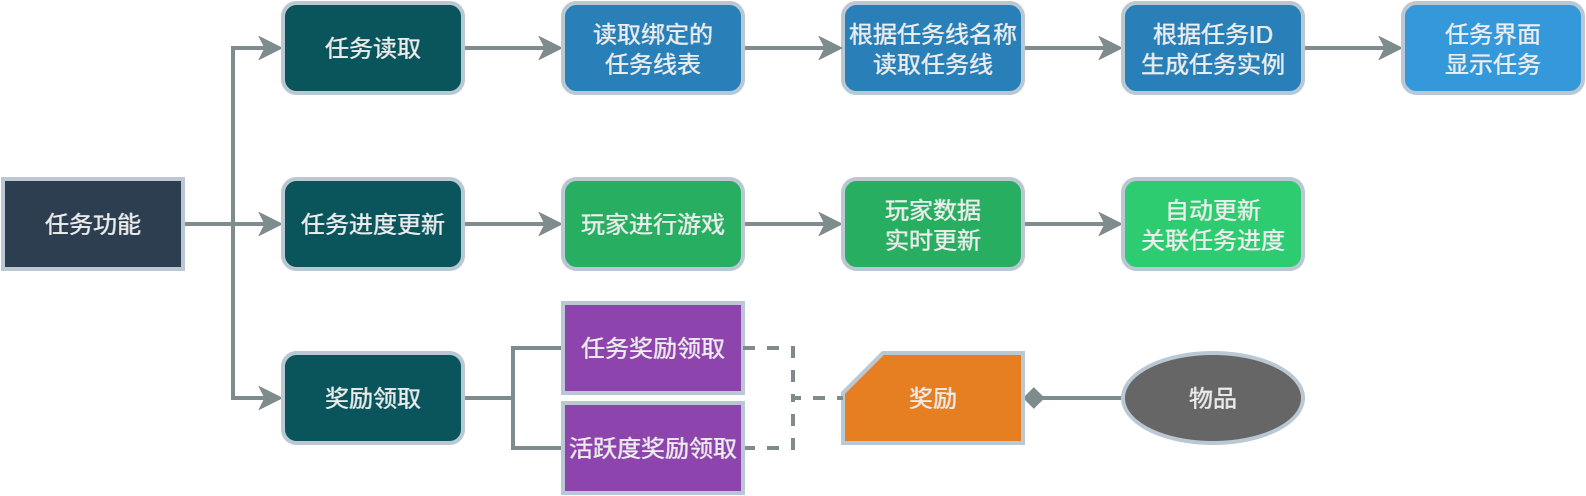

The diagram above was exported from draw.io. Its source (the exported page's mxGraphModel, read from the mxfile embedded in the PNG):
<mxGraphModel dx="1188" dy="708" grid="1" gridSize="10" guides="1" tooltips="1" connect="1" arrows="1" fold="1" page="1" pageScale="1" pageWidth="827" pageHeight="1169" math="0" shadow="0">
  <root>
    <mxCell id="0" />
    <mxCell id="1" parent="0" />
    <mxCell id="gg2rkjKXCH6ABYHJsSSQ-15" style="edgeStyle=orthogonalEdgeStyle;rounded=0;orthogonalLoop=1;jettySize=auto;html=1;exitX=1;exitY=0.5;exitDx=0;exitDy=0;entryX=0;entryY=0.5;entryDx=0;entryDy=0;strokeColor=#7F8C8D;fontColor=default;strokeWidth=2;labelBackgroundColor=none;" parent="1" source="gg2rkjKXCH6ABYHJsSSQ-1" target="gg2rkjKXCH6ABYHJsSSQ-8" edge="1">
      <mxGeometry relative="1" as="geometry" />
    </mxCell>
    <mxCell id="gg2rkjKXCH6ABYHJsSSQ-16" style="edgeStyle=orthogonalEdgeStyle;rounded=0;orthogonalLoop=1;jettySize=auto;html=1;exitX=1;exitY=0.5;exitDx=0;exitDy=0;entryX=0;entryY=0.5;entryDx=0;entryDy=0;strokeColor=#7F8C8D;fontColor=default;strokeWidth=2;labelBackgroundColor=none;" parent="1" source="gg2rkjKXCH6ABYHJsSSQ-1" target="gg2rkjKXCH6ABYHJsSSQ-12" edge="1">
      <mxGeometry relative="1" as="geometry" />
    </mxCell>
    <mxCell id="gg2rkjKXCH6ABYHJsSSQ-17" style="edgeStyle=orthogonalEdgeStyle;rounded=0;orthogonalLoop=1;jettySize=auto;html=1;exitX=1;exitY=0.5;exitDx=0;exitDy=0;entryX=0;entryY=0.5;entryDx=0;entryDy=0;strokeColor=#7F8C8D;fontColor=default;strokeWidth=2;labelBackgroundColor=none;" parent="1" source="gg2rkjKXCH6ABYHJsSSQ-1" target="gg2rkjKXCH6ABYHJsSSQ-2" edge="1">
      <mxGeometry relative="1" as="geometry" />
    </mxCell>
    <mxCell id="gg2rkjKXCH6ABYHJsSSQ-1" value="任务功能" style="rounded=0;whiteSpace=wrap;html=1;strokeColor=#BAC8D3;fontColor=#EEEEEE;aspect=fixed;strokeWidth=2;fontStyle=0;labelBackgroundColor=none;fillColor=#2C3E50;" parent="1" vertex="1">
      <mxGeometry x="180" y="408" width="90" height="45" as="geometry" />
    </mxCell>
    <mxCell id="gg2rkjKXCH6ABYHJsSSQ-18" style="edgeStyle=orthogonalEdgeStyle;rounded=0;orthogonalLoop=1;jettySize=auto;html=1;exitX=1;exitY=0.5;exitDx=0;exitDy=0;entryX=0;entryY=0.5;entryDx=0;entryDy=0;strokeColor=#7F8C8D;align=center;verticalAlign=middle;fontFamily=Helvetica;fontSize=11;fontColor=default;labelBackgroundColor=none;endArrow=classic;strokeWidth=2;" parent="1" source="gg2rkjKXCH6ABYHJsSSQ-2" target="gg2rkjKXCH6ABYHJsSSQ-6" edge="1">
      <mxGeometry relative="1" as="geometry" />
    </mxCell>
    <mxCell id="gg2rkjKXCH6ABYHJsSSQ-2" value="任务读取" style="rounded=1;whiteSpace=wrap;html=1;strokeColor=#BAC8D3;fontColor=#EEEEEE;aspect=fixed;strokeWidth=2;labelBackgroundColor=none;fillColor=#09555B;" parent="1" vertex="1">
      <mxGeometry x="320" y="320" width="90" height="45" as="geometry" />
    </mxCell>
    <mxCell id="gg2rkjKXCH6ABYHJsSSQ-20" style="edgeStyle=orthogonalEdgeStyle;rounded=0;orthogonalLoop=1;jettySize=auto;html=1;exitX=1;exitY=0.5;exitDx=0;exitDy=0;entryX=0;entryY=0.5;entryDx=0;entryDy=0;strokeColor=#7F8C8D;align=center;verticalAlign=middle;fontFamily=Helvetica;fontSize=11;fontColor=default;labelBackgroundColor=none;endArrow=classic;strokeWidth=2;" parent="1" source="gg2rkjKXCH6ABYHJsSSQ-3" target="gg2rkjKXCH6ABYHJsSSQ-5" edge="1">
      <mxGeometry relative="1" as="geometry" />
    </mxCell>
    <mxCell id="gg2rkjKXCH6ABYHJsSSQ-3" value="根据任务线名称&lt;div&gt;读取任务线&lt;/div&gt;" style="rounded=1;whiteSpace=wrap;html=1;aspect=fixed;strokeColor=#BAC8D3;align=center;verticalAlign=middle;fontFamily=Helvetica;fontSize=12;fontColor=#EEEEEE;fillColor=#2980B9;strokeWidth=2;labelBackgroundColor=none;" parent="1" vertex="1">
      <mxGeometry x="600" y="320" width="90" height="45" as="geometry" />
    </mxCell>
    <mxCell id="gg2rkjKXCH6ABYHJsSSQ-21" style="edgeStyle=orthogonalEdgeStyle;rounded=0;orthogonalLoop=1;jettySize=auto;html=1;exitX=1;exitY=0.5;exitDx=0;exitDy=0;entryX=0;entryY=0.5;entryDx=0;entryDy=0;strokeColor=#7F8C8D;align=center;verticalAlign=middle;fontFamily=Helvetica;fontSize=11;fontColor=default;labelBackgroundColor=none;endArrow=classic;strokeWidth=2;" parent="1" source="gg2rkjKXCH6ABYHJsSSQ-5" target="gg2rkjKXCH6ABYHJsSSQ-7" edge="1">
      <mxGeometry relative="1" as="geometry" />
    </mxCell>
    <mxCell id="gg2rkjKXCH6ABYHJsSSQ-5" value="根据任务ID&lt;div&gt;生成任务实例&lt;/div&gt;" style="rounded=1;whiteSpace=wrap;html=1;aspect=fixed;strokeColor=#BAC8D3;align=center;verticalAlign=middle;fontFamily=Helvetica;fontSize=12;fontColor=#EEEEEE;fillColor=#2980B9;strokeWidth=2;labelBackgroundColor=none;" parent="1" vertex="1">
      <mxGeometry x="740" y="320" width="90" height="45" as="geometry" />
    </mxCell>
    <mxCell id="gg2rkjKXCH6ABYHJsSSQ-19" style="edgeStyle=orthogonalEdgeStyle;rounded=0;orthogonalLoop=1;jettySize=auto;html=1;exitX=1;exitY=0.5;exitDx=0;exitDy=0;entryX=0;entryY=0.5;entryDx=0;entryDy=0;strokeColor=#7F8C8D;align=center;verticalAlign=middle;fontFamily=Helvetica;fontSize=11;fontColor=default;labelBackgroundColor=none;endArrow=classic;strokeWidth=2;" parent="1" source="gg2rkjKXCH6ABYHJsSSQ-6" target="gg2rkjKXCH6ABYHJsSSQ-3" edge="1">
      <mxGeometry relative="1" as="geometry" />
    </mxCell>
    <mxCell id="gg2rkjKXCH6ABYHJsSSQ-6" value="读取绑定的&lt;div&gt;任务线表&lt;/div&gt;" style="rounded=1;whiteSpace=wrap;html=1;aspect=fixed;strokeColor=#BAC8D3;align=center;verticalAlign=middle;fontFamily=Helvetica;fontSize=12;fontColor=#EEEEEE;fillColor=#2980B9;strokeWidth=2;labelBackgroundColor=none;" parent="1" vertex="1">
      <mxGeometry x="460" y="320" width="90" height="45" as="geometry" />
    </mxCell>
    <mxCell id="gg2rkjKXCH6ABYHJsSSQ-7" value="任务界面&lt;div&gt;显示任务&lt;/div&gt;" style="rounded=1;whiteSpace=wrap;html=1;aspect=fixed;strokeColor=#BAC8D3;align=center;verticalAlign=middle;fontFamily=Helvetica;fontSize=12;fontColor=#EEEEEE;fillColor=#3498DB;strokeWidth=2;labelBackgroundColor=none;" parent="1" vertex="1">
      <mxGeometry x="880" y="320" width="90" height="45" as="geometry" />
    </mxCell>
    <mxCell id="gg2rkjKXCH6ABYHJsSSQ-22" style="edgeStyle=orthogonalEdgeStyle;rounded=0;orthogonalLoop=1;jettySize=auto;html=1;exitX=1;exitY=0.5;exitDx=0;exitDy=0;entryX=0;entryY=0.5;entryDx=0;entryDy=0;strokeColor=#7F8C8D;align=center;verticalAlign=middle;fontFamily=Helvetica;fontSize=11;fontColor=default;labelBackgroundColor=none;endArrow=classic;strokeWidth=2;" parent="1" source="gg2rkjKXCH6ABYHJsSSQ-8" target="gg2rkjKXCH6ABYHJsSSQ-9" edge="1">
      <mxGeometry relative="1" as="geometry" />
    </mxCell>
    <mxCell id="gg2rkjKXCH6ABYHJsSSQ-8" value="任务进度更新" style="rounded=1;whiteSpace=wrap;html=1;strokeColor=#BAC8D3;fontColor=#EEEEEE;aspect=fixed;strokeWidth=2;labelBackgroundColor=none;fillColor=#09555B;" parent="1" vertex="1">
      <mxGeometry x="320" y="408" width="90" height="45" as="geometry" />
    </mxCell>
    <mxCell id="gg2rkjKXCH6ABYHJsSSQ-23" style="edgeStyle=orthogonalEdgeStyle;rounded=0;orthogonalLoop=1;jettySize=auto;html=1;exitX=1;exitY=0.5;exitDx=0;exitDy=0;entryX=0;entryY=0.5;entryDx=0;entryDy=0;strokeColor=#7F8C8D;align=center;verticalAlign=middle;fontFamily=Helvetica;fontSize=11;fontColor=default;labelBackgroundColor=none;endArrow=classic;strokeWidth=2;" parent="1" source="gg2rkjKXCH6ABYHJsSSQ-9" target="gg2rkjKXCH6ABYHJsSSQ-10" edge="1">
      <mxGeometry relative="1" as="geometry" />
    </mxCell>
    <mxCell id="gg2rkjKXCH6ABYHJsSSQ-9" value="玩家进行游戏" style="rounded=1;whiteSpace=wrap;html=1;aspect=fixed;strokeColor=#BAC8D3;align=center;verticalAlign=middle;fontFamily=Helvetica;fontSize=12;fontColor=#EEEEEE;fillColor=#27AE60;strokeWidth=2;labelBackgroundColor=none;" parent="1" vertex="1">
      <mxGeometry x="460" y="408" width="90" height="45" as="geometry" />
    </mxCell>
    <mxCell id="gg2rkjKXCH6ABYHJsSSQ-24" style="edgeStyle=orthogonalEdgeStyle;rounded=0;orthogonalLoop=1;jettySize=auto;html=1;exitX=1;exitY=0.5;exitDx=0;exitDy=0;entryX=0;entryY=0.5;entryDx=0;entryDy=0;strokeColor=#7F8C8D;align=center;verticalAlign=middle;fontFamily=Helvetica;fontSize=11;fontColor=default;labelBackgroundColor=none;endArrow=classic;strokeWidth=2;" parent="1" source="gg2rkjKXCH6ABYHJsSSQ-10" target="gg2rkjKXCH6ABYHJsSSQ-11" edge="1">
      <mxGeometry relative="1" as="geometry" />
    </mxCell>
    <mxCell id="gg2rkjKXCH6ABYHJsSSQ-10" value="玩家数据&lt;div&gt;实时更新&lt;/div&gt;" style="rounded=1;whiteSpace=wrap;html=1;aspect=fixed;strokeColor=#BAC8D3;align=center;verticalAlign=middle;fontFamily=Helvetica;fontSize=12;fontColor=#EEEEEE;fillColor=#27AE60;strokeWidth=2;labelBackgroundColor=none;" parent="1" vertex="1">
      <mxGeometry x="600" y="408" width="90" height="45" as="geometry" />
    </mxCell>
    <mxCell id="gg2rkjKXCH6ABYHJsSSQ-11" value="自动更新&lt;div&gt;关联任务进度&lt;/div&gt;" style="rounded=1;whiteSpace=wrap;html=1;aspect=fixed;strokeColor=#BAC8D3;align=center;verticalAlign=middle;fontFamily=Helvetica;fontSize=12;fontColor=#EEEEEE;fillColor=#2ECC71;strokeWidth=2;labelBackgroundColor=none;" parent="1" vertex="1">
      <mxGeometry x="740" y="408" width="90" height="45" as="geometry" />
    </mxCell>
    <mxCell id="gg2rkjKXCH6ABYHJsSSQ-25" style="edgeStyle=orthogonalEdgeStyle;rounded=0;orthogonalLoop=1;jettySize=auto;html=1;exitX=1;exitY=0.5;exitDx=0;exitDy=0;entryX=0;entryY=0.5;entryDx=0;entryDy=0;endArrow=none;endFill=0;strokeColor=#7F8C8D;fontColor=default;strokeWidth=2;labelBackgroundColor=none;" parent="1" source="gg2rkjKXCH6ABYHJsSSQ-12" target="gg2rkjKXCH6ABYHJsSSQ-13" edge="1">
      <mxGeometry relative="1" as="geometry" />
    </mxCell>
    <mxCell id="gg2rkjKXCH6ABYHJsSSQ-26" style="edgeStyle=orthogonalEdgeStyle;rounded=0;orthogonalLoop=1;jettySize=auto;html=1;exitX=1;exitY=0.5;exitDx=0;exitDy=0;entryX=0;entryY=0.5;entryDx=0;entryDy=0;endArrow=none;endFill=0;strokeColor=#7F8C8D;fontColor=default;strokeWidth=2;labelBackgroundColor=none;" parent="1" source="gg2rkjKXCH6ABYHJsSSQ-12" target="gg2rkjKXCH6ABYHJsSSQ-14" edge="1">
      <mxGeometry relative="1" as="geometry" />
    </mxCell>
    <mxCell id="gg2rkjKXCH6ABYHJsSSQ-12" value="奖励领取" style="rounded=1;whiteSpace=wrap;html=1;strokeColor=#BAC8D3;fontColor=#EEEEEE;aspect=fixed;strokeWidth=2;labelBackgroundColor=none;fillColor=#09555B;" parent="1" vertex="1">
      <mxGeometry x="320" y="495" width="90" height="45" as="geometry" />
    </mxCell>
    <mxCell id="gg2rkjKXCH6ABYHJsSSQ-13" value="任务奖励领取" style="rounded=0;whiteSpace=wrap;html=1;aspect=fixed;strokeColor=#BAC8D3;fontColor=#EEEEEE;strokeWidth=2;labelBackgroundColor=none;fillColor=#8E44AD;" parent="1" vertex="1">
      <mxGeometry x="460" y="470" width="90" height="45" as="geometry" />
    </mxCell>
    <mxCell id="gg2rkjKXCH6ABYHJsSSQ-30" style="edgeStyle=orthogonalEdgeStyle;rounded=0;orthogonalLoop=1;jettySize=auto;html=1;exitX=1;exitY=0.5;exitDx=0;exitDy=0;endArrow=none;endFill=0;dashed=1;fontColor=default;strokeColor=#7F8C8D;strokeWidth=2;labelBackgroundColor=none;" parent="1" source="gg2rkjKXCH6ABYHJsSSQ-14" target="gg2rkjKXCH6ABYHJsSSQ-27" edge="1">
      <mxGeometry relative="1" as="geometry" />
    </mxCell>
    <mxCell id="gg2rkjKXCH6ABYHJsSSQ-14" value="活跃度奖励领取" style="rounded=0;whiteSpace=wrap;html=1;aspect=fixed;strokeColor=#BAC8D3;fontColor=#EEEEEE;strokeWidth=2;labelBackgroundColor=none;fillColor=#8E44AD;" parent="1" vertex="1">
      <mxGeometry x="460" y="520" width="90" height="45" as="geometry" />
    </mxCell>
    <mxCell id="gg2rkjKXCH6ABYHJsSSQ-31" style="edgeStyle=orthogonalEdgeStyle;rounded=0;orthogonalLoop=1;jettySize=auto;html=1;exitX=1;exitY=0.5;exitDx=0;exitDy=0;exitPerimeter=0;entryX=0;entryY=0.5;entryDx=0;entryDy=0;startArrow=diamond;startFill=1;endArrow=none;endFill=0;fontColor=default;strokeColor=#7F8C8D;strokeWidth=2;labelBackgroundColor=none;" parent="1" source="gg2rkjKXCH6ABYHJsSSQ-27" target="gg2rkjKXCH6ABYHJsSSQ-28" edge="1">
      <mxGeometry relative="1" as="geometry" />
    </mxCell>
    <mxCell id="gg2rkjKXCH6ABYHJsSSQ-27" value="奖励" style="shape=card;whiteSpace=wrap;html=1;size=20;aspect=fixed;fontColor=#EEEEEE;strokeColor=#BAC8D3;strokeWidth=2;labelBackgroundColor=none;fillColor=#E67E22;" parent="1" vertex="1">
      <mxGeometry x="600" y="495" width="90" height="45" as="geometry" />
    </mxCell>
    <mxCell id="gg2rkjKXCH6ABYHJsSSQ-28" value="物品" style="ellipse;whiteSpace=wrap;html=1;aspect=fixed;fontColor=#EEEEEE;strokeColor=#BAC8D3;strokeWidth=2;labelBackgroundColor=none;fillColor=#666666;" parent="1" vertex="1">
      <mxGeometry x="740" y="495" width="90" height="45" as="geometry" />
    </mxCell>
    <mxCell id="gg2rkjKXCH6ABYHJsSSQ-29" style="edgeStyle=orthogonalEdgeStyle;rounded=0;orthogonalLoop=1;jettySize=auto;html=1;exitX=1;exitY=0.5;exitDx=0;exitDy=0;endArrow=none;endFill=0;dashed=1;fontColor=default;strokeColor=#7F8C8D;strokeWidth=2;labelBackgroundColor=none;" parent="1" source="gg2rkjKXCH6ABYHJsSSQ-13" target="gg2rkjKXCH6ABYHJsSSQ-27" edge="1">
      <mxGeometry relative="1" as="geometry" />
    </mxCell>
  </root>
</mxGraphModel>